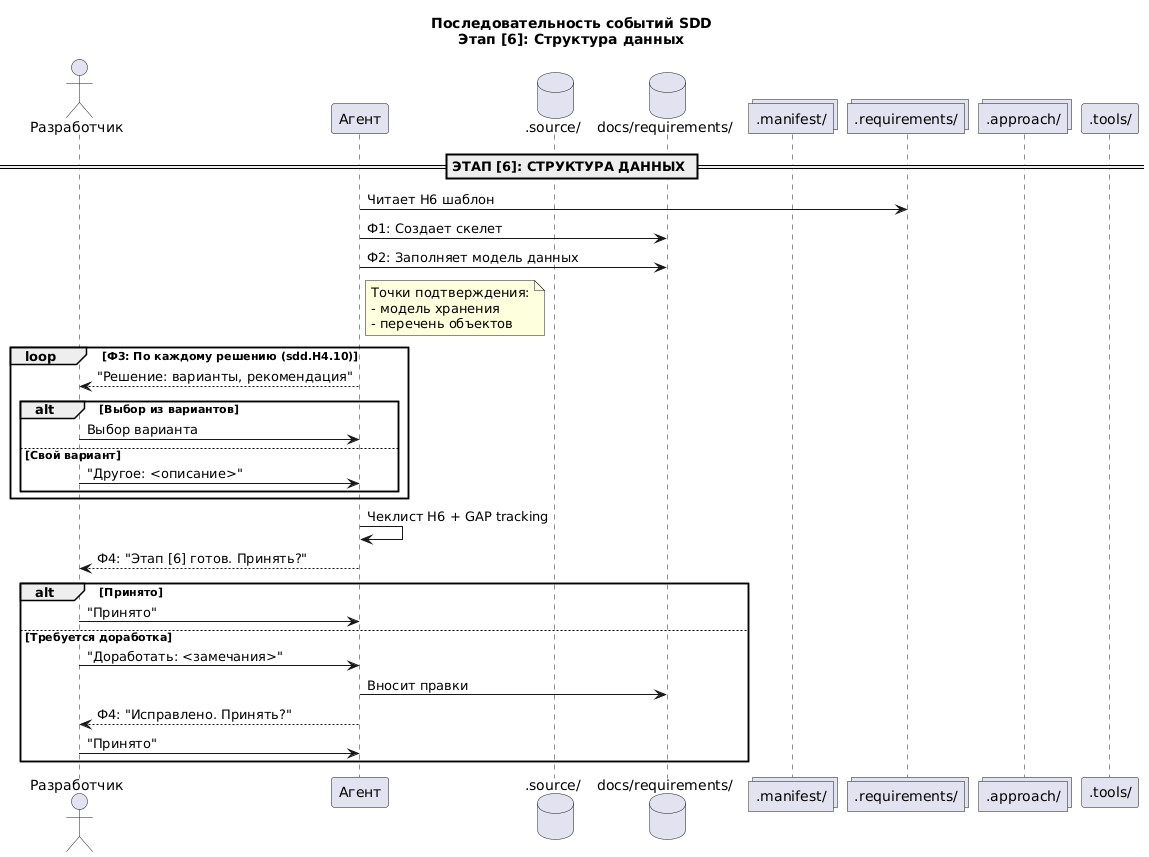

The diagram above was rendered by PlantUML. Its source (embedded in the PNG):
@startuml SDD-Sequence-11-Stage6
    title Последовательность событий SDD\nЭтап [6]: Структура данных

    actor "Разработчик" as Dev
    participant "Агент" as Agent
    database ".source/" as Source
    database "docs/requirements/" as Docs
    collections ".manifest/" as Manifest
    collections ".requirements/" as Templates
    collections ".approach/" as Approach
    participant ".tools/" as Tools

    == ЭТАП [6]: СТРУКТУРА ДАННЫХ ==

    Agent -> Templates: Читает H6 шаблон
    Agent -> Docs: Ф1: Создает скелет
    Agent -> Docs: Ф2: Заполняет модель данных
    note right of Agent
    Точки подтверждения:
    - модель хранения
    - перечень объектов
    end note
    loop Ф3: По каждому решению (sdd.H4.10)
        Agent --> Dev: "Решение: варианты, рекомендация"
        alt Выбор из вариантов
            Dev -> Agent: Выбор варианта
        else Свой вариант
            Dev -> Agent: "Другое: <описание>"
        end
    end
    Agent -> Agent: Чеклист H6 + GAP tracking
    Agent --> Dev: Ф4: "Этап [6] готов. Принять?"
    alt Принято
        Dev -> Agent: "Принято"
    else Требуется доработка
        Dev -> Agent: "Доработать: <замечания>"
        Agent -> Docs: Вносит правки
        Agent --> Dev: Ф4: "Исправлено. Принять?"
        Dev -> Agent: "Принято"
    end

    /'========================================='/
    /'  ЭТАП [7]: АРХИТЕКТУРА                  '/
    /'========================================='/


@enduml